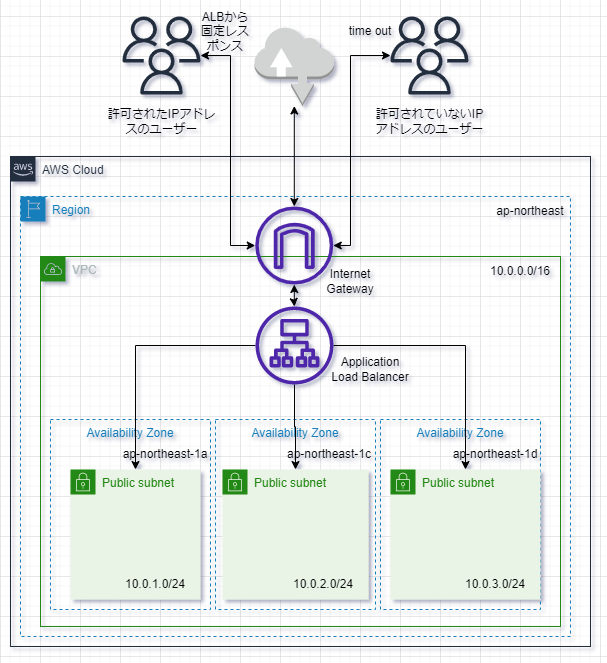

The diagram above was exported from draw.io. Its source (the exported page's mxGraphModel, read from the mxfile embedded in the PNG):
<mxGraphModel dx="938" dy="1849" grid="1" gridSize="10" guides="1" tooltips="1" connect="1" arrows="1" fold="1" page="1" pageScale="1" pageWidth="827" pageHeight="1169" math="0" shadow="0">
  <root>
    <mxCell id="0" />
    <mxCell id="1" parent="0" />
    <mxCell id="LjXSaMbW1hQdJwO7wvMF-1" value="AWS Cloud" style="points=[[0,0],[0.25,0],[0.5,0],[0.75,0],[1,0],[1,0.25],[1,0.5],[1,0.75],[1,1],[0.75,1],[0.5,1],[0.25,1],[0,1],[0,0.75],[0,0.5],[0,0.25]];outlineConnect=0;gradientColor=none;html=1;whiteSpace=wrap;fontSize=12;fontStyle=0;container=1;pointerEvents=0;collapsible=0;recursiveResize=0;shape=mxgraph.aws4.group;grIcon=mxgraph.aws4.group_aws_cloud_alt;strokeColor=#232F3E;fillColor=none;verticalAlign=top;align=left;spacingLeft=30;fontColor=#232F3E;dashed=0;" parent="1" vertex="1">
      <mxGeometry x="130" y="-100" width="580" height="490" as="geometry" />
    </mxCell>
    <mxCell id="LjXSaMbW1hQdJwO7wvMF-9" value="Region" style="points=[[0,0],[0.25,0],[0.5,0],[0.75,0],[1,0],[1,0.25],[1,0.5],[1,0.75],[1,1],[0.75,1],[0.5,1],[0.25,1],[0,1],[0,0.75],[0,0.5],[0,0.25]];outlineConnect=0;gradientColor=none;html=1;whiteSpace=wrap;fontSize=12;fontStyle=0;container=1;pointerEvents=0;collapsible=0;recursiveResize=0;shape=mxgraph.aws4.group;grIcon=mxgraph.aws4.group_region;strokeColor=#147EBA;fillColor=none;verticalAlign=top;align=left;spacingLeft=30;fontColor=#147EBA;dashed=1;" parent="1" vertex="1">
      <mxGeometry x="140" y="-60" width="550" height="440" as="geometry" />
    </mxCell>
    <mxCell id="LjXSaMbW1hQdJwO7wvMF-2" value="VPC" style="points=[[0,0],[0.25,0],[0.5,0],[0.75,0],[1,0],[1,0.25],[1,0.5],[1,0.75],[1,1],[0.75,1],[0.5,1],[0.25,1],[0,1],[0,0.75],[0,0.5],[0,0.25]];outlineConnect=0;gradientColor=none;html=1;whiteSpace=wrap;fontSize=12;fontStyle=0;container=1;pointerEvents=0;collapsible=0;recursiveResize=0;shape=mxgraph.aws4.group;grIcon=mxgraph.aws4.group_vpc;strokeColor=#248814;fillColor=none;verticalAlign=top;align=left;spacingLeft=30;fontColor=#AAB7B8;dashed=0;" parent="LjXSaMbW1hQdJwO7wvMF-9" vertex="1">
      <mxGeometry x="20" y="60" width="520" height="370" as="geometry" />
    </mxCell>
    <mxCell id="LjXSaMbW1hQdJwO7wvMF-6" value="Availability Zone" style="fillColor=none;strokeColor=#147EBA;dashed=1;verticalAlign=top;fontStyle=0;fontColor=#147EBA;whiteSpace=wrap;html=1;" parent="LjXSaMbW1hQdJwO7wvMF-2" vertex="1">
      <mxGeometry x="10" y="163" width="160" height="190" as="geometry" />
    </mxCell>
    <mxCell id="LjXSaMbW1hQdJwO7wvMF-7" value="Availability Zone" style="fillColor=none;strokeColor=#147EBA;dashed=1;verticalAlign=top;fontStyle=0;fontColor=#147EBA;whiteSpace=wrap;html=1;" parent="LjXSaMbW1hQdJwO7wvMF-2" vertex="1">
      <mxGeometry x="175" y="163" width="160" height="190" as="geometry" />
    </mxCell>
    <mxCell id="LjXSaMbW1hQdJwO7wvMF-8" value="Availability Zone" style="fillColor=none;strokeColor=#147EBA;dashed=1;verticalAlign=top;fontStyle=0;fontColor=#147EBA;whiteSpace=wrap;html=1;" parent="LjXSaMbW1hQdJwO7wvMF-2" vertex="1">
      <mxGeometry x="340" y="163" width="160" height="190" as="geometry" />
    </mxCell>
    <mxCell id="LjXSaMbW1hQdJwO7wvMF-15" style="edgeStyle=orthogonalEdgeStyle;rounded=0;orthogonalLoop=1;jettySize=auto;html=1;" parent="LjXSaMbW1hQdJwO7wvMF-2" source="LjXSaMbW1hQdJwO7wvMF-13" target="LjXSaMbW1hQdJwO7wvMF-3" edge="1">
      <mxGeometry relative="1" as="geometry" />
    </mxCell>
    <mxCell id="LjXSaMbW1hQdJwO7wvMF-18" style="edgeStyle=orthogonalEdgeStyle;rounded=0;orthogonalLoop=1;jettySize=auto;html=1;" parent="LjXSaMbW1hQdJwO7wvMF-2" source="LjXSaMbW1hQdJwO7wvMF-13" target="LjXSaMbW1hQdJwO7wvMF-4" edge="1">
      <mxGeometry relative="1" as="geometry" />
    </mxCell>
    <mxCell id="LjXSaMbW1hQdJwO7wvMF-19" style="edgeStyle=orthogonalEdgeStyle;rounded=0;orthogonalLoop=1;jettySize=auto;html=1;" parent="LjXSaMbW1hQdJwO7wvMF-2" source="LjXSaMbW1hQdJwO7wvMF-13" target="LjXSaMbW1hQdJwO7wvMF-5" edge="1">
      <mxGeometry relative="1" as="geometry" />
    </mxCell>
    <mxCell id="LjXSaMbW1hQdJwO7wvMF-13" value="" style="sketch=0;outlineConnect=0;fontColor=#232F3E;gradientColor=none;fillColor=#4D27AA;strokeColor=none;dashed=0;verticalLabelPosition=bottom;verticalAlign=top;align=center;html=1;fontSize=12;fontStyle=0;aspect=fixed;pointerEvents=1;shape=mxgraph.aws4.application_load_balancer;" parent="LjXSaMbW1hQdJwO7wvMF-2" vertex="1">
      <mxGeometry x="215" y="50" width="78" height="78" as="geometry" />
    </mxCell>
    <mxCell id="LjXSaMbW1hQdJwO7wvMF-3" value="Public subnet" style="points=[[0,0],[0.25,0],[0.5,0],[0.75,0],[1,0],[1,0.25],[1,0.5],[1,0.75],[1,1],[0.75,1],[0.5,1],[0.25,1],[0,1],[0,0.75],[0,0.5],[0,0.25]];outlineConnect=0;gradientColor=none;html=1;whiteSpace=wrap;fontSize=12;fontStyle=0;container=1;pointerEvents=0;collapsible=0;recursiveResize=0;shape=mxgraph.aws4.group;grIcon=mxgraph.aws4.group_security_group;grStroke=0;strokeColor=#248814;fillColor=#E9F3E6;verticalAlign=top;align=left;spacingLeft=30;fontColor=#248814;dashed=0;" parent="LjXSaMbW1hQdJwO7wvMF-2" vertex="1">
      <mxGeometry x="30" y="213" width="130" height="130" as="geometry" />
    </mxCell>
    <mxCell id="LjXSaMbW1hQdJwO7wvMF-4" value="Public subnet" style="points=[[0,0],[0.25,0],[0.5,0],[0.75,0],[1,0],[1,0.25],[1,0.5],[1,0.75],[1,1],[0.75,1],[0.5,1],[0.25,1],[0,1],[0,0.75],[0,0.5],[0,0.25]];outlineConnect=0;gradientColor=none;html=1;whiteSpace=wrap;fontSize=12;fontStyle=0;container=1;pointerEvents=0;collapsible=0;recursiveResize=0;shape=mxgraph.aws4.group;grIcon=mxgraph.aws4.group_security_group;grStroke=0;strokeColor=#248814;fillColor=#E9F3E6;verticalAlign=top;align=left;spacingLeft=30;fontColor=#248814;dashed=0;" parent="LjXSaMbW1hQdJwO7wvMF-2" vertex="1">
      <mxGeometry x="182" y="213" width="146" height="130" as="geometry" />
    </mxCell>
    <mxCell id="LjXSaMbW1hQdJwO7wvMF-25" value="ap-northeast-1c" style="text;html=1;strokeColor=none;fillColor=none;align=center;verticalAlign=middle;whiteSpace=wrap;rounded=0;" parent="LjXSaMbW1hQdJwO7wvMF-4" vertex="1">
      <mxGeometry x="62" y="-30" width="90" height="30" as="geometry" />
    </mxCell>
    <mxCell id="LjXSaMbW1hQdJwO7wvMF-5" value="Public subnet" style="points=[[0,0],[0.25,0],[0.5,0],[0.75,0],[1,0],[1,0.25],[1,0.5],[1,0.75],[1,1],[0.75,1],[0.5,1],[0.25,1],[0,1],[0,0.75],[0,0.5],[0,0.25]];outlineConnect=0;gradientColor=none;html=1;whiteSpace=wrap;fontSize=12;fontStyle=0;container=1;pointerEvents=0;collapsible=0;recursiveResize=0;shape=mxgraph.aws4.group;grIcon=mxgraph.aws4.group_security_group;grStroke=0;strokeColor=#248814;fillColor=#E9F3E6;verticalAlign=top;align=left;spacingLeft=30;fontColor=#248814;dashed=0;" parent="LjXSaMbW1hQdJwO7wvMF-2" vertex="1">
      <mxGeometry x="350" y="213" width="150" height="130" as="geometry" />
    </mxCell>
    <mxCell id="LjXSaMbW1hQdJwO7wvMF-26" value="ap-northeast-1d" style="text;html=1;strokeColor=none;fillColor=none;align=center;verticalAlign=middle;whiteSpace=wrap;rounded=0;" parent="LjXSaMbW1hQdJwO7wvMF-5" vertex="1">
      <mxGeometry x="60" y="-30" width="90" height="30" as="geometry" />
    </mxCell>
    <mxCell id="LjXSaMbW1hQdJwO7wvMF-29" value="10.0.3.0/24" style="text;html=1;strokeColor=none;fillColor=none;align=center;verticalAlign=middle;whiteSpace=wrap;rounded=0;" parent="LjXSaMbW1hQdJwO7wvMF-5" vertex="1">
      <mxGeometry x="60" y="100" width="90" height="30" as="geometry" />
    </mxCell>
    <mxCell id="LjXSaMbW1hQdJwO7wvMF-21" value="10.0.0.0/16" style="text;html=1;strokeColor=none;fillColor=none;align=center;verticalAlign=middle;whiteSpace=wrap;rounded=0;" parent="LjXSaMbW1hQdJwO7wvMF-2" vertex="1">
      <mxGeometry x="440" width="80" height="30" as="geometry" />
    </mxCell>
    <mxCell id="LjXSaMbW1hQdJwO7wvMF-22" value="Internet Gateway" style="text;html=1;strokeColor=none;fillColor=none;align=center;verticalAlign=middle;whiteSpace=wrap;rounded=0;" parent="LjXSaMbW1hQdJwO7wvMF-2" vertex="1">
      <mxGeometry x="270" y="10" width="80" height="30" as="geometry" />
    </mxCell>
    <mxCell id="LjXSaMbW1hQdJwO7wvMF-23" value="Application Load Balancer" style="text;html=1;strokeColor=none;fillColor=none;align=center;verticalAlign=middle;whiteSpace=wrap;rounded=0;" parent="LjXSaMbW1hQdJwO7wvMF-2" vertex="1">
      <mxGeometry x="290" y="98" width="80" height="30" as="geometry" />
    </mxCell>
    <mxCell id="LjXSaMbW1hQdJwO7wvMF-24" value="ap-northeast-1a" style="text;html=1;strokeColor=none;fillColor=none;align=center;verticalAlign=middle;whiteSpace=wrap;rounded=0;" parent="LjXSaMbW1hQdJwO7wvMF-2" vertex="1">
      <mxGeometry x="80" y="183" width="90" height="30" as="geometry" />
    </mxCell>
    <mxCell id="LjXSaMbW1hQdJwO7wvMF-27" value="10.0.1.0/24" style="text;html=1;strokeColor=none;fillColor=none;align=center;verticalAlign=middle;whiteSpace=wrap;rounded=0;" parent="LjXSaMbW1hQdJwO7wvMF-2" vertex="1">
      <mxGeometry x="70" y="313" width="90" height="30" as="geometry" />
    </mxCell>
    <mxCell id="LjXSaMbW1hQdJwO7wvMF-28" value="10.0.2.0/24" style="text;html=1;strokeColor=none;fillColor=none;align=center;verticalAlign=middle;whiteSpace=wrap;rounded=0;" parent="LjXSaMbW1hQdJwO7wvMF-2" vertex="1">
      <mxGeometry x="238" y="313" width="90" height="30" as="geometry" />
    </mxCell>
    <mxCell id="LjXSaMbW1hQdJwO7wvMF-14" style="edgeStyle=orthogonalEdgeStyle;rounded=0;orthogonalLoop=1;jettySize=auto;html=1;startArrow=classic;startFill=1;" parent="LjXSaMbW1hQdJwO7wvMF-9" source="LjXSaMbW1hQdJwO7wvMF-10" target="LjXSaMbW1hQdJwO7wvMF-13" edge="1">
      <mxGeometry relative="1" as="geometry" />
    </mxCell>
    <mxCell id="LjXSaMbW1hQdJwO7wvMF-10" value="" style="sketch=0;outlineConnect=0;fontColor=#232F3E;gradientColor=none;fillColor=#4D27AA;strokeColor=none;dashed=0;verticalLabelPosition=bottom;verticalAlign=top;align=center;html=1;fontSize=12;fontStyle=0;aspect=fixed;pointerEvents=1;shape=mxgraph.aws4.internet_gateway;" parent="LjXSaMbW1hQdJwO7wvMF-9" vertex="1">
      <mxGeometry x="234.75" y="10" width="78" height="78" as="geometry" />
    </mxCell>
    <mxCell id="LjXSaMbW1hQdJwO7wvMF-20" value="ap-northeast" style="text;html=1;strokeColor=none;fillColor=none;align=center;verticalAlign=middle;whiteSpace=wrap;rounded=0;" parent="LjXSaMbW1hQdJwO7wvMF-9" vertex="1">
      <mxGeometry x="470" width="80" height="30" as="geometry" />
    </mxCell>
    <mxCell id="LjXSaMbW1hQdJwO7wvMF-12" style="edgeStyle=orthogonalEdgeStyle;rounded=0;orthogonalLoop=1;jettySize=auto;html=1;strokeColor=default;startArrow=classic;startFill=1;" parent="1" source="LjXSaMbW1hQdJwO7wvMF-11" target="LjXSaMbW1hQdJwO7wvMF-10" edge="1">
      <mxGeometry relative="1" as="geometry" />
    </mxCell>
    <mxCell id="LjXSaMbW1hQdJwO7wvMF-11" value="" style="outlineConnect=0;dashed=0;verticalLabelPosition=bottom;verticalAlign=top;align=center;html=1;shape=mxgraph.aws3.internet;fillColor=#D2D3D3;gradientColor=none;" parent="1" vertex="1">
      <mxGeometry x="374" y="-230" width="79.5" height="79.5" as="geometry" />
    </mxCell>
    <mxCell id="LjXSaMbW1hQdJwO7wvMF-32" value="" style="edgeStyle=orthogonalEdgeStyle;rounded=0;orthogonalLoop=1;jettySize=auto;html=1;startArrow=classic;startFill=1;" parent="1" source="LjXSaMbW1hQdJwO7wvMF-30" target="LjXSaMbW1hQdJwO7wvMF-10" edge="1">
      <mxGeometry relative="1" as="geometry">
        <Array as="points">
          <mxPoint x="350" y="-201" />
          <mxPoint x="350" y="-11" />
        </Array>
      </mxGeometry>
    </mxCell>
    <mxCell id="LjXSaMbW1hQdJwO7wvMF-30" value="" style="sketch=0;outlineConnect=0;fontColor=#232F3E;gradientColor=none;fillColor=#232F3D;strokeColor=none;dashed=0;verticalLabelPosition=bottom;verticalAlign=top;align=center;html=1;fontSize=12;fontStyle=0;aspect=fixed;pointerEvents=1;shape=mxgraph.aws4.users;" parent="1" vertex="1">
      <mxGeometry x="242" y="-240" width="78" height="78" as="geometry" />
    </mxCell>
    <mxCell id="LjXSaMbW1hQdJwO7wvMF-33" value="" style="edgeStyle=orthogonalEdgeStyle;rounded=0;orthogonalLoop=1;jettySize=auto;html=1;startArrow=classic;startFill=1;" parent="1" source="LjXSaMbW1hQdJwO7wvMF-31" target="LjXSaMbW1hQdJwO7wvMF-10" edge="1">
      <mxGeometry relative="1" as="geometry">
        <Array as="points">
          <mxPoint x="470" y="-201" />
          <mxPoint x="470" y="-11" />
        </Array>
      </mxGeometry>
    </mxCell>
    <mxCell id="LjXSaMbW1hQdJwO7wvMF-31" value="" style="sketch=0;outlineConnect=0;fontColor=#232F3E;gradientColor=none;fillColor=#232F3D;strokeColor=none;dashed=0;verticalLabelPosition=bottom;verticalAlign=top;align=center;html=1;fontSize=12;fontStyle=0;aspect=fixed;pointerEvents=1;shape=mxgraph.aws4.users;" parent="1" vertex="1">
      <mxGeometry x="510" y="-240" width="78" height="78" as="geometry" />
    </mxCell>
    <mxCell id="LjXSaMbW1hQdJwO7wvMF-34" value="許可されたIPアドレスのユーザー" style="text;html=1;strokeColor=none;fillColor=none;align=center;verticalAlign=middle;whiteSpace=wrap;rounded=0;" parent="1" vertex="1">
      <mxGeometry x="220.5" y="-150.5" width="121" height="30" as="geometry" />
    </mxCell>
    <mxCell id="LjXSaMbW1hQdJwO7wvMF-35" value="許可されていないIPアドレスのユーザー" style="text;html=1;strokeColor=none;fillColor=none;align=center;verticalAlign=middle;whiteSpace=wrap;rounded=0;" parent="1" vertex="1">
      <mxGeometry x="488.5" y="-150.5" width="121" height="30" as="geometry" />
    </mxCell>
    <mxCell id="LjXSaMbW1hQdJwO7wvMF-39" value="time out" style="text;html=1;strokeColor=none;fillColor=none;align=center;verticalAlign=middle;whiteSpace=wrap;rounded=0;" parent="1" vertex="1">
      <mxGeometry x="450" y="-240" width="80" height="30" as="geometry" />
    </mxCell>
    <mxCell id="LjXSaMbW1hQdJwO7wvMF-40" value="ALBから固定レスポンス" style="text;html=1;strokeColor=none;fillColor=none;align=center;verticalAlign=middle;whiteSpace=wrap;rounded=0;" parent="1" vertex="1">
      <mxGeometry x="320" y="-240" width="50" height="30" as="geometry" />
    </mxCell>
  </root>
</mxGraphModel>